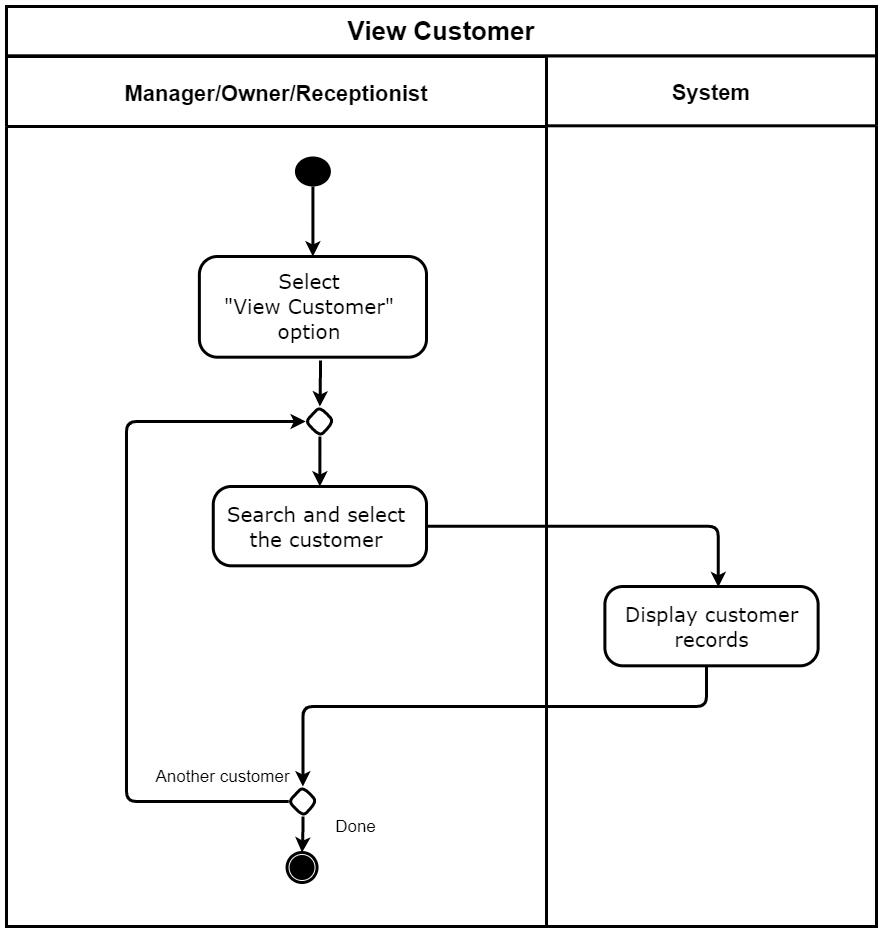

The diagram above was exported from draw.io. Its source (the exported page's mxGraphModel, read from the mxfile embedded in the PNG):
<mxGraphModel dx="1491" dy="484" grid="1" gridSize="10" guides="1" tooltips="1" connect="1" arrows="1" fold="1" page="1" pageScale="1" pageWidth="827" pageHeight="1169" math="0" shadow="0">
  <root>
    <mxCell id="0" />
    <mxCell id="1" parent="0" />
    <mxCell id="5BuPx1c1lXEEBRsGFvUm-19" value="System" style="swimlane;strokeWidth=3;rounded=0;startSize=70;fontSize=22;" parent="1" vertex="1">
      <mxGeometry x="180" y="1079.31" width="330" height="870.69" as="geometry" />
    </mxCell>
    <mxCell id="IzXI_msVn7vKZ7kN5bG6-4" value="&lt;div style=&quot;font-size: 20px;&quot; align=&quot;center&quot;&gt;&lt;font style=&quot;font-size: 20px;&quot; face=&quot;Verdana&quot;&gt;Display customer&lt;/font&gt;&lt;/div&gt;&lt;div style=&quot;font-size: 20px;&quot; align=&quot;center&quot;&gt;&lt;font style=&quot;font-size: 20px;&quot; face=&quot;Verdana&quot;&gt;records&lt;/font&gt;&lt;/div&gt;" style="html=1;align=center;verticalAlign=middle;rounded=1;absoluteArcSize=1;arcSize=36;dashed=0;strokeWidth=3;fontSize=20;" parent="5BuPx1c1lXEEBRsGFvUm-19" vertex="1">
      <mxGeometry x="58.38538899430742" y="530.69" width="213.23529411764707" height="79.31" as="geometry" />
    </mxCell>
    <mxCell id="5BuPx1c1lXEEBRsGFvUm-15" value="Manager/Owner/Receptionist" style="swimlane;strokeWidth=3;rounded=0;startSize=70;fontSize=22;" parent="1" vertex="1">
      <mxGeometry x="-360" y="1080" width="540" height="870" as="geometry" />
    </mxCell>
    <mxCell id="RWo8Qvp7QXQqvRxkJCox-14" style="edgeStyle=orthogonalEdgeStyle;rounded=1;orthogonalLoop=1;jettySize=auto;html=1;entryX=0.5;entryY=0;entryDx=0;entryDy=0;strokeWidth=3;exitX=0.533;exitY=1.033;exitDx=0;exitDy=0;exitPerimeter=0;" parent="5BuPx1c1lXEEBRsGFvUm-15" source="5fIuWUzfPAv1Ppr4rJjt-10" target="RWo8Qvp7QXQqvRxkJCox-10" edge="1">
      <mxGeometry relative="1" as="geometry">
        <mxPoint x="313.45" y="300" as="sourcePoint" />
      </mxGeometry>
    </mxCell>
    <mxCell id="5fIuWUzfPAv1Ppr4rJjt-10" value="&lt;div style=&quot;font-size: 20px;&quot; align=&quot;center&quot;&gt;&lt;font style=&quot;font-size: 20px;&quot; face=&quot;Verdana&quot;&gt;Select&amp;nbsp;&lt;/font&gt;&lt;/div&gt;&lt;div style=&quot;font-size: 20px;&quot; align=&quot;center&quot;&gt;&lt;font face=&quot;Verdana&quot; style=&quot;font-size: 20px;&quot;&gt;&quot;View Customer&lt;/font&gt;&lt;span style=&quot;font-family: verdana; font-size: 20px;&quot;&gt;&quot;&amp;nbsp;&lt;/span&gt;&lt;/div&gt;&lt;div style=&quot;font-size: 20px;&quot; align=&quot;center&quot;&gt;&lt;font face=&quot;Verdana&quot; style=&quot;font-size: 20px;&quot;&gt;option&amp;nbsp;&lt;/font&gt;&lt;/div&gt;" style="html=1;align=center;verticalAlign=middle;rounded=1;absoluteArcSize=1;arcSize=36;dashed=0;strokeWidth=3;fontSize=20;" parent="5BuPx1c1lXEEBRsGFvUm-15" vertex="1">
      <mxGeometry x="192.87" y="200" width="227.13" height="100.69" as="geometry" />
    </mxCell>
    <mxCell id="MUMUyNt0dhe4b2l4mitR-1" style="edgeStyle=orthogonalEdgeStyle;rounded=0;orthogonalLoop=1;jettySize=auto;html=1;entryX=0.5;entryY=0;entryDx=0;entryDy=0;strokeColor=none;strokeWidth=3;" parent="5BuPx1c1lXEEBRsGFvUm-15" target="5fIuWUzfPAv1Ppr4rJjt-10" edge="1">
      <mxGeometry relative="1" as="geometry">
        <mxPoint x="306.4339512446603" y="180" as="sourcePoint" />
      </mxGeometry>
    </mxCell>
    <mxCell id="MUMUyNt0dhe4b2l4mitR-6" style="edgeStyle=orthogonalEdgeStyle;rounded=1;orthogonalLoop=1;jettySize=auto;html=1;entryX=0.5;entryY=0;entryDx=0;entryDy=0;strokeWidth=3;" parent="5BuPx1c1lXEEBRsGFvUm-15" source="ipAfv2GvryWOIgT03MAg-91" target="5fIuWUzfPAv1Ppr4rJjt-10" edge="1">
      <mxGeometry relative="1" as="geometry" />
    </mxCell>
    <mxCell id="ipAfv2GvryWOIgT03MAg-91" value="" style="ellipse;fillColor=#000000;strokeColor=none;strokeWidth=3;" parent="5BuPx1c1lXEEBRsGFvUm-15" vertex="1">
      <mxGeometry x="288.44509058771547" y="100" width="35.95890410958904" height="30" as="geometry" />
    </mxCell>
    <mxCell id="RWo8Qvp7QXQqvRxkJCox-1" value="&lt;div style=&quot;font-size: 20px;&quot; align=&quot;center&quot;&gt;&lt;font style=&quot;font-size: 20px;&quot; face=&quot;Verdana&quot;&gt;Search and select&amp;nbsp;&lt;/font&gt;&lt;/div&gt;&lt;div style=&quot;font-size: 20px;&quot; align=&quot;center&quot;&gt;&lt;font style=&quot;font-size: 20px;&quot; face=&quot;Verdana&quot;&gt;the customer&lt;/font&gt;&lt;span style=&quot;font-family: verdana; font-size: 20px;&quot;&gt;&amp;nbsp;&lt;/span&gt;&lt;/div&gt;" style="html=1;align=center;verticalAlign=middle;rounded=1;absoluteArcSize=1;arcSize=36;dashed=0;strokeWidth=3;fontSize=20;" parent="5BuPx1c1lXEEBRsGFvUm-15" vertex="1">
      <mxGeometry x="206.76538899430733" y="430" width="213.23529411764707" height="79.31" as="geometry" />
    </mxCell>
    <mxCell id="RWo8Qvp7QXQqvRxkJCox-15" style="edgeStyle=orthogonalEdgeStyle;rounded=1;orthogonalLoop=1;jettySize=auto;html=1;entryX=0.5;entryY=0;entryDx=0;entryDy=0;strokeWidth=3;" parent="5BuPx1c1lXEEBRsGFvUm-15" source="RWo8Qvp7QXQqvRxkJCox-10" target="RWo8Qvp7QXQqvRxkJCox-1" edge="1">
      <mxGeometry relative="1" as="geometry" />
    </mxCell>
    <mxCell id="RWo8Qvp7QXQqvRxkJCox-10" value="" style="rhombus;rounded=1;strokeWidth=3;arcSize=50;" parent="5BuPx1c1lXEEBRsGFvUm-15" vertex="1">
      <mxGeometry x="299.2660215053764" y="350" width="28.225806451612904" height="30" as="geometry" />
    </mxCell>
    <mxCell id="D5LDVRZ2iFCo3uxsyxAe-15" value="&lt;font style=&quot;font-size: 17px;&quot;&gt;Another customer&lt;br style=&quot;font-size: 17px;&quot;&gt;&lt;/font&gt;" style="text;html=1;align=center;verticalAlign=middle;resizable=0;points=[];autosize=1;strokeColor=none;strokeWidth=3;fontSize=17;" parent="5BuPx1c1lXEEBRsGFvUm-15" vertex="1">
      <mxGeometry x="140.54348137203763" y="704.9993103448278" width="150" height="30" as="geometry" />
    </mxCell>
    <mxCell id="_ESbqiawRDZXUNsIQeLG-2" style="edgeStyle=orthogonalEdgeStyle;rounded=1;orthogonalLoop=1;jettySize=auto;html=1;entryX=0.5;entryY=0;entryDx=0;entryDy=0;strokeWidth=3;" parent="5BuPx1c1lXEEBRsGFvUm-15" source="D5LDVRZ2iFCo3uxsyxAe-8" target="_ESbqiawRDZXUNsIQeLG-1" edge="1">
      <mxGeometry relative="1" as="geometry" />
    </mxCell>
    <mxCell id="D5LDVRZ2iFCo3uxsyxAe-8" value="" style="rhombus;rounded=1;strokeWidth=3;arcSize=50;" parent="5BuPx1c1lXEEBRsGFvUm-15" vertex="1">
      <mxGeometry x="282.3160215053764" y="730" width="28.225806451612904" height="30" as="geometry" />
    </mxCell>
    <mxCell id="D5LDVRZ2iFCo3uxsyxAe-10" style="edgeStyle=orthogonalEdgeStyle;rounded=1;orthogonalLoop=1;jettySize=auto;html=1;strokeWidth=3;entryX=0;entryY=0.5;entryDx=0;entryDy=0;" parent="5BuPx1c1lXEEBRsGFvUm-15" source="D5LDVRZ2iFCo3uxsyxAe-8" target="RWo8Qvp7QXQqvRxkJCox-10" edge="1">
      <mxGeometry relative="1" as="geometry">
        <Array as="points">
          <mxPoint x="120" y="745" />
          <mxPoint x="120" y="365" />
        </Array>
        <mxPoint x="270" y="350" as="targetPoint" />
      </mxGeometry>
    </mxCell>
    <mxCell id="_ESbqiawRDZXUNsIQeLG-1" value="" style="ellipse;html=1;shape=endState;fillColor=#000000;strokeColor=#000000;strokeWidth=3;" parent="5BuPx1c1lXEEBRsGFvUm-15" vertex="1">
      <mxGeometry x="280.54" y="796" width="30" height="30" as="geometry" />
    </mxCell>
    <mxCell id="quCFd3Zuqd8CDWZ1tKF--1" value="&lt;font style=&quot;font-size: 17px;&quot;&gt;Done&lt;br style=&quot;font-size: 17px;&quot;&gt;&lt;/font&gt;" style="text;html=1;align=center;verticalAlign=middle;resizable=0;points=[];autosize=1;strokeColor=none;strokeWidth=3;fontSize=17;" parent="5BuPx1c1lXEEBRsGFvUm-15" vertex="1">
      <mxGeometry x="319.4034813720377" y="754.9993103448278" width="60" height="30" as="geometry" />
    </mxCell>
    <mxCell id="5BuPx1c1lXEEBRsGFvUm-22" value="&lt;font&gt;&lt;b&gt;&lt;font style=&quot;font-size: 26px&quot;&gt;View Customer&lt;/font&gt;&lt;/b&gt;&lt;/font&gt;" style="rounded=0;whiteSpace=wrap;html=1;dashed=0;strokeWidth=3;" parent="1" vertex="1">
      <mxGeometry x="-360" y="1030" width="870" height="49.31" as="geometry" />
    </mxCell>
    <mxCell id="IzXI_msVn7vKZ7kN5bG6-5" style="edgeStyle=orthogonalEdgeStyle;rounded=1;orthogonalLoop=1;jettySize=auto;html=1;entryX=0.532;entryY=0.008;entryDx=0;entryDy=0;strokeWidth=3;entryPerimeter=0;" parent="1" source="RWo8Qvp7QXQqvRxkJCox-1" target="IzXI_msVn7vKZ7kN5bG6-4" edge="1">
      <mxGeometry x="-360" y="1030" as="geometry" />
    </mxCell>
    <mxCell id="D5LDVRZ2iFCo3uxsyxAe-4" style="edgeStyle=orthogonalEdgeStyle;rounded=1;orthogonalLoop=1;jettySize=auto;html=1;entryX=0.5;entryY=0;entryDx=0;entryDy=0;strokeWidth=3;" parent="1" source="IzXI_msVn7vKZ7kN5bG6-4" target="D5LDVRZ2iFCo3uxsyxAe-8" edge="1">
      <mxGeometry x="-360" y="1030" as="geometry">
        <Array as="points">
          <mxPoint x="340" y="1730" />
          <mxPoint x="-64" y="1730" />
        </Array>
        <mxPoint x="-44.70107526881702" y="1650" as="targetPoint" />
      </mxGeometry>
    </mxCell>
  </root>
</mxGraphModel>